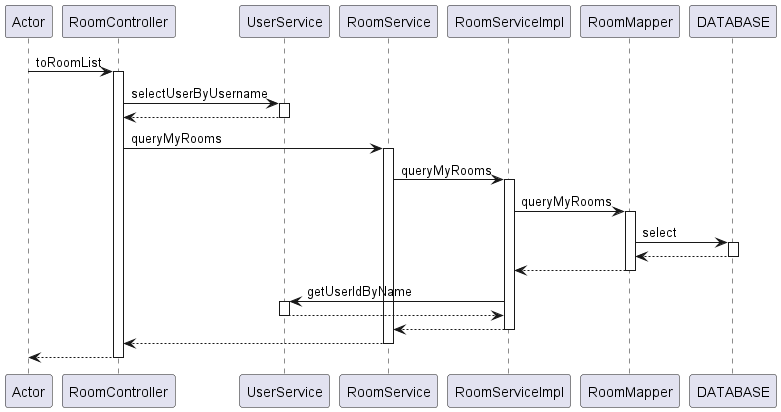

The diagram above was rendered by PlantUML. Its source (embedded in the PNG):
@startuml
participant Actor
Actor -> RoomController : toRoomList
activate RoomController
RoomController -> UserService : selectUserByUsername
activate UserService
UserService --> RoomController
deactivate UserService
RoomController -> RoomService : queryMyRooms
activate RoomService
RoomService -> RoomServiceImpl : queryMyRooms
activate RoomServiceImpl

RoomServiceImpl -> RoomMapper : queryMyRooms
activate RoomMapper
RoomMapper -> DATABASE : select
activate DATABASE
DATABASE --> RoomMapper
deactivate DATABASE
RoomMapper --> RoomServiceImpl
deactivate RoomMapper

RoomServiceImpl -> UserService : getUserIdByName
activate UserService
UserService --> RoomServiceImpl
deactivate UserService
RoomServiceImpl --> RoomService
deactivate RoomServiceImpl
RoomService --> RoomController
deactivate RoomService
return
@enduml